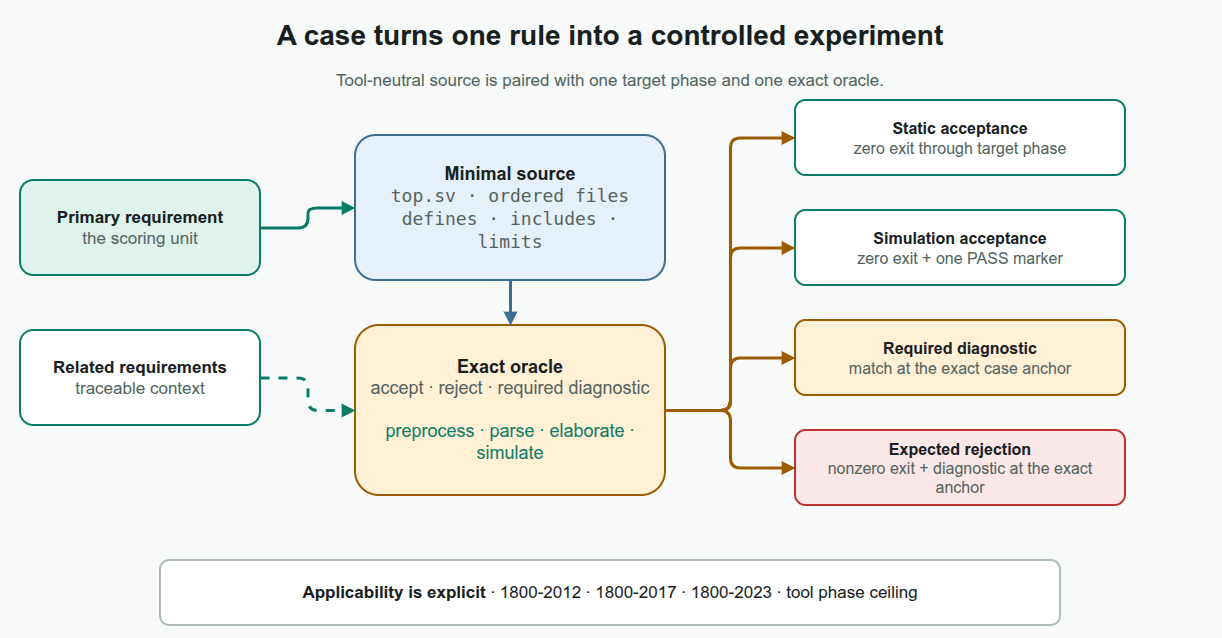

The diagram above was exported from draw.io. Its source (the exported page's mxGraphModel, read from the mxfile embedded in the PNG):
<mxGraphModel adaptiveColors="auto" background="#F7FAF9" page="1" pageScale="1" pageWidth="1280" pageHeight="700" grid="1" gridSize="10" guides="1" tooltips="1" connect="1" arrows="1" fold="1" math="0" shadow="0">
  <root>
    <mxCell id="0" />
    <mxCell id="1" parent="0" />
    <mxCell id="title" value="A case turns one rule into a controlled experiment" style="rounded=1;whiteSpace=wrap;html=1;arcSize=14;fillColor=none;strokeColor=none;strokeWidth=2;fontColor=#17201E;fontSize=28;fontStyle=1;align=center;verticalAlign=middle;spacing=10;rounded=0;spacing=0;verticalAlign=middle;" vertex="1" parent="1">
      <mxGeometry x="40" y="35" width="1200" height="50" as="geometry" />
    </mxCell>
    <mxCell id="subtitle" value="Tool-neutral source is paired with one target phase and one exact oracle." style="rounded=1;whiteSpace=wrap;html=1;arcSize=14;fillColor=none;strokeColor=none;strokeWidth=2;fontColor=#52635E;fontSize=17;fontStyle=0;align=center;verticalAlign=middle;spacing=10;rounded=0;spacing=0;verticalAlign=middle;" vertex="1" parent="1">
      <mxGeometry x="100" y="88" width="1080" height="35" as="geometry" />
    </mxCell>
    <mxCell id="primary" value="&lt;b&gt;Primary requirement&lt;/b&gt;&lt;br&gt;&lt;font color=&quot;#52635E&quot;&gt;the scoring unit&lt;/font&gt;" style="rounded=1;whiteSpace=wrap;html=1;arcSize=14;fillColor=#DFF3ED;strokeColor=#087C67;strokeWidth=2;fontColor=#17201E;fontSize=17;fontStyle=0;align=center;verticalAlign=middle;spacing=10;" vertex="1" parent="1">
      <mxGeometry x="50" y="205" width="240" height="95" as="geometry" />
    </mxCell>
    <mxCell id="related" value="&lt;b&gt;Related requirements&lt;/b&gt;&lt;br&gt;&lt;font color=&quot;#52635E&quot;&gt;traceable context&lt;/font&gt;" style="rounded=1;whiteSpace=wrap;html=1;arcSize=14;fillColor=#FFFFFF;strokeColor=#087C67;strokeWidth=2;fontColor=#17201E;fontSize=17;fontStyle=0;align=center;verticalAlign=middle;spacing=10;" vertex="1" parent="1">
      <mxGeometry x="50" y="355" width="240" height="95" as="geometry" />
    </mxCell>
    <mxCell id="source" value="&lt;b&gt;Minimal source&lt;/b&gt;&lt;br&gt;&lt;font face=&quot;monospace&quot; color=&quot;#52635E&quot;&gt;top.sv · ordered files&lt;br&gt;defines · includes · limits&lt;/font&gt;" style="rounded=1;whiteSpace=wrap;html=1;arcSize=14;fillColor=#E6F0FA;strokeColor=#3C6E91;strokeWidth=2;fontColor=#17201E;fontSize=18;fontStyle=0;align=center;verticalAlign=middle;spacing=10;" vertex="1" parent="1">
      <mxGeometry x="385" y="160" width="310" height="145" as="geometry" />
    </mxCell>
    <mxCell id="oracle" value="&lt;b&gt;Exact oracle&lt;/b&gt;&lt;br&gt;&lt;font color=&quot;#52635E&quot;&gt;accept · reject · required diagnostic&lt;/font&gt;&lt;br&gt;&lt;br&gt;&lt;font color=&quot;#087C67&quot;&gt;preprocess · parse · elaborate · simulate&lt;/font&gt;" style="rounded=1;whiteSpace=wrap;html=1;arcSize=14;fillColor=#FFF0D6;strokeColor=#9B5B00;strokeWidth=2;fontColor=#17201E;fontSize=18;fontStyle=0;align=center;verticalAlign=middle;spacing=10;" vertex="1" parent="1">
      <mxGeometry x="385" y="350" width="310" height="170" as="geometry" />
    </mxCell>
    <mxCell id="accept" value="&lt;b&gt;Static acceptance&lt;/b&gt;&lt;br&gt;&lt;font color=&quot;#52635E&quot;&gt;zero exit through target phase&lt;/font&gt;" style="rounded=1;whiteSpace=wrap;html=1;arcSize=14;fillColor=#FFFFFF;strokeColor=#087C67;strokeWidth=2;fontColor=#17201E;fontSize=16;fontStyle=0;align=center;verticalAlign=middle;spacing=10;" vertex="1" parent="1">
      <mxGeometry x="825" y="125" width="330" height="75" as="geometry" />
    </mxCell>
    <mxCell id="simulate" value="&lt;b&gt;Simulation acceptance&lt;/b&gt;&lt;br&gt;&lt;font color=&quot;#52635E&quot;&gt;zero exit + one PASS marker&lt;/font&gt;" style="rounded=1;whiteSpace=wrap;html=1;arcSize=14;fillColor=#FFFFFF;strokeColor=#087C67;strokeWidth=2;fontColor=#17201E;fontSize=16;fontStyle=0;align=center;verticalAlign=middle;spacing=10;" vertex="1" parent="1">
      <mxGeometry x="825" y="235" width="330" height="75" as="geometry" />
    </mxCell>
    <mxCell id="diagnostic" value="&lt;b&gt;Required diagnostic&lt;/b&gt;&lt;br&gt;&lt;font color=&quot;#52635E&quot;&gt;match at the exact case anchor&lt;/font&gt;" style="rounded=1;whiteSpace=wrap;html=1;arcSize=14;fillColor=#FFF0D6;strokeColor=#9B5B00;strokeWidth=2;fontColor=#17201E;fontSize=16;fontStyle=0;align=center;verticalAlign=middle;spacing=10;" vertex="1" parent="1">
      <mxGeometry x="825" y="345" width="330" height="75" as="geometry" />
    </mxCell>
    <mxCell id="reject" value="&lt;b&gt;Expected rejection&lt;/b&gt;&lt;br&gt;&lt;font color=&quot;#52635E&quot;&gt;nonzero exit + diagnostic at the exact anchor&lt;/font&gt;" style="rounded=1;whiteSpace=wrap;html=1;arcSize=14;fillColor=#FBE7E7;strokeColor=#B93333;strokeWidth=2;fontColor=#17201E;fontSize=16;fontStyle=0;align=center;verticalAlign=middle;spacing=10;" vertex="1" parent="1">
      <mxGeometry x="825" y="455" width="330" height="75" as="geometry" />
    </mxCell>
    <mxCell id="e1" value="" style="edgeStyle=orthogonalEdgeStyle;rounded=1;orthogonalLoop=1;jettySize=auto;html=1;strokeColor=#087C67;strokeWidth=3;endArrow=block;endFill=1;exitX=1;exitY=0.5;entryX=0;entryY=0.5;dashed=0;" edge="1" parent="1" source="primary" target="source">
      <mxGeometry relative="1" as="geometry" />
    </mxCell>
    <mxCell id="e2" value="" style="edgeStyle=orthogonalEdgeStyle;rounded=1;orthogonalLoop=1;jettySize=auto;html=1;strokeColor=#087C67;strokeWidth=3;endArrow=block;endFill=1;exitX=1;exitY=0.5;entryX=0;entryY=0.5;dashed=1;" edge="1" parent="1" source="related" target="oracle">
      <mxGeometry relative="1" as="geometry" />
    </mxCell>
    <mxCell id="e3" value="" style="edgeStyle=orthogonalEdgeStyle;rounded=1;orthogonalLoop=1;jettySize=auto;html=1;strokeColor=#3C6E91;strokeWidth=3;endArrow=block;endFill=1;exitX=0.5;exitY=1;entryX=0.5;entryY=0;dashed=0;" edge="1" parent="1" source="source" target="oracle">
      <mxGeometry relative="1" as="geometry" />
    </mxCell>
    <mxCell id="e4" value="" style="edgeStyle=orthogonalEdgeStyle;rounded=1;orthogonalLoop=1;jettySize=auto;html=1;strokeColor=#9B5B00;strokeWidth=3;endArrow=block;endFill=1;exitX=1;exitY=0.5;entryX=0;entryY=0.5;dashed=0;" edge="1" parent="1" source="oracle" target="accept">
      <mxGeometry relative="1" as="geometry" />
    </mxCell>
    <mxCell id="e5" value="" style="edgeStyle=orthogonalEdgeStyle;rounded=1;orthogonalLoop=1;jettySize=auto;html=1;strokeColor=#9B5B00;strokeWidth=3;endArrow=block;endFill=1;exitX=1;exitY=0.5;entryX=0;entryY=0.5;dashed=0;" edge="1" parent="1" source="oracle" target="simulate">
      <mxGeometry relative="1" as="geometry" />
    </mxCell>
    <mxCell id="e6" value="" style="edgeStyle=orthogonalEdgeStyle;rounded=1;orthogonalLoop=1;jettySize=auto;html=1;strokeColor=#9B5B00;strokeWidth=3;endArrow=block;endFill=1;exitX=1;exitY=0.5;entryX=0;entryY=0.5;dashed=0;" edge="1" parent="1" source="oracle" target="diagnostic">
      <mxGeometry relative="1" as="geometry" />
    </mxCell>
    <mxCell id="e7" value="" style="edgeStyle=orthogonalEdgeStyle;rounded=1;orthogonalLoop=1;jettySize=auto;html=1;strokeColor=#9B5B00;strokeWidth=3;endArrow=block;endFill=1;exitX=1;exitY=0.5;entryX=0;entryY=0.5;dashed=0;" edge="1" parent="1" source="oracle" target="reject">
      <mxGeometry relative="1" as="geometry" />
    </mxCell>
    <mxCell id="applicability" value="&lt;b&gt;Applicability is explicit&lt;/b&gt;  ·  1800-2012  ·  1800-2017  ·  1800-2023  ·  tool phase ceiling" style="rounded=1;whiteSpace=wrap;html=1;arcSize=14;fillColor=#FFFFFF;strokeColor=#AEBBB7;strokeWidth=2;fontColor=#17201E;fontSize=17;fontStyle=0;align=center;verticalAlign=middle;spacing=10;" vertex="1" parent="1">
      <mxGeometry x="190" y="585" width="900" height="65" as="geometry" />
    </mxCell>
  </root>
</mxGraphModel>